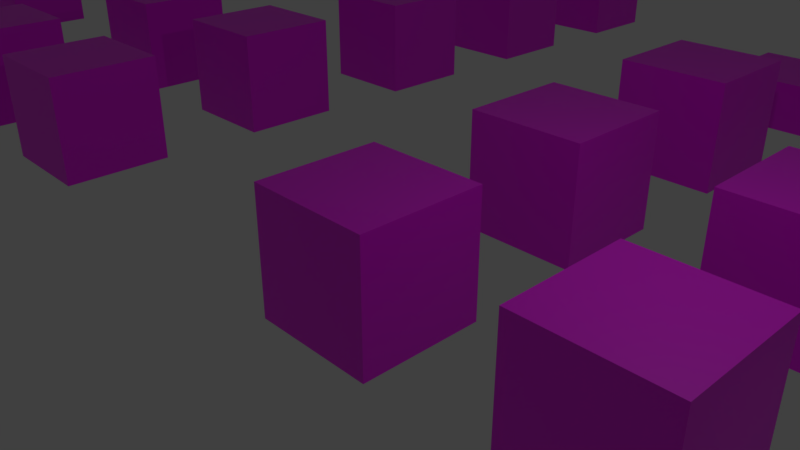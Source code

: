 # Source: Blocksv2.blend  (saved by Blender 2.80.75; exported with 4.5.12 LTS)
import bpy
from mathutils import Matrix  # noqa: F401  (used for matrix-valued properties, if any)

bpy.ops.wm.read_factory_settings(use_empty=True)
scene = bpy.context.scene
scene.name = 'Scene'

# ---- collections
col_collection_1 = bpy.data.collections.new('Collection 1'); scene.collection.children.link(col_collection_1)
col_wood = bpy.data.collections.new('Wood'); scene.collection.children.link(col_wood)
col_stones = bpy.data.collections.new('Stones'); scene.collection.children.link(col_stones)

# ---- images (referenced by path relative to the original .blend; pixels are not part of the script)
import os
ASSET_DIR = os.environ.get("B2B_ASSET_DIR", "")  # directory of the original .blend (textures are referenced by path, not embedded)
HERE = os.path.dirname(os.path.abspath(__file__))  # packed textures are extracted next to this script under _unpacked/

def load_image(name, relpath, width, height, colorspace="sRGB"):
    """Load a texture the original file referenced (path relative to the .blend, or extracted next to this script)."""
    p = next((c for c in (os.path.join(HERE, relpath), os.path.join(ASSET_DIR, relpath)) if relpath and os.path.exists(c)), "")
    if p:
        img = bpy.data.images.load(p, check_existing=True)
        img.name = name
    else:  # same state as the original file: an image datablock whose file is absent (Cycles renders it pink)
        img = bpy.data.images.new(name, width, height)
        img.source = "FILE"
        img.filepath = "//" + (relpath or name)
    img.colorspace_settings.name = colorspace
    return img
img_defaultblocktexture_png = load_image('DefaultBlockTexture.png', 'DefaultBlockTexture.png', 1024, 1024, 'sRGB')

# ---- materials (node trees are filled in below, after node groups)
mat_defaulttexture = bpy.data.materials.new('DefaultTexture')
mat_defaulttexture.use_transparent_shadow = False

# ---- material node trees
mat_defaulttexture.use_nodes = True; mat_defaulttexture.node_tree.nodes.clear()
_N = mat_defaulttexture.node_tree.nodes; _L = mat_defaulttexture.node_tree.links
n0 = _N.new('ShaderNodeOutputMaterial'); n0.name = 'Material Output'; n0.location = (300, 300)
n1 = _N.new('ShaderNodeBsdfPrincipled'); n1.name = 'Principled BSDF'; n1.location = (10, 300)
n1.distribution = 'GGX'
n1.subsurface_method = 'BURLEY'
n1.inputs[3].default_value = 1.45
n1.inputs[27].default_value = (0.0, 0.0, 0.0, 1.0)
n1.inputs[28].default_value = 1.0
n2 = _N.new('ShaderNodeTexImage'); n2.name = 'Image Texture'; n2.location = (-280, 280)
n2.image = img_defaultblocktexture_png
_L.new(n1.outputs[0], n0.inputs[0])
_L.new(n2.outputs[0], n1.inputs[0])
n0.is_active_output = True

# ---- world
world_world = bpy.data.worlds.new('World'); scene.world = world_world
world_world.color = (0.05088, 0.05088, 0.05088)
world_world.use_sun_shadow = False
world_world.sun_shadow_jitter_overblur = 0.0

# ---- cameras
cam_camera = bpy.data.cameras.new('Camera')
cam_camera.clip_end = 100.0
cam_camera.lens = 35.0
cam_camera.sensor_width = 32.0
cam_camera.sensor_height = 18.0
cam_camera.ortho_scale = 7.314
cam_camera.dof.focus_distance = 0.0
cam_camera.dof.aperture_fstop = 128.0

# ---- lights
light_lamp = bpy.data.lights.new('Lamp', 'POINT')
light_lamp.transmission_factor = 0.0
light_lamp.cutoff_distance = 30.0
light_lamp.energy = 100.0
light_lamp.shadow_buffer_clip_start = 1.001
light_lamp.shadow_soft_size = 0.1
light_lamp.shadow_maximum_resolution = 0.006
light_lamp.use_absolute_resolution = True

# ---- meshes
me_cube_003 = bpy.data.meshes.new('Cube.003')
me_cube_003.from_pydata([(-1.0, -1.0, 1.0), (-1.0, 1.0, 1.0), (-1.0, -1.0, -1.0), (-1.0, 1.0, -1.0), (1.0, -1.0, 1.0), (1.0, 1.0, 1.0), (1.0, -1.0, -1.0), (1.0, 1.0, -1.0)], [], [(0, 1, 3, 2), (2, 3, 7, 6), (6, 7, 5, 4), (4, 5, 1, 0), (2, 6, 4, 0), (7, 3, 1, 5)])
_uv = me_cube_003.uv_layers.new(name='UVMap')
_uv.uv.foreach_set('vector', [9.313e-10, 1.0, 0.0, 0.9688, 0.03125, 0.9688, 0.03125, 1.0, 9.313e-10, 1.0, 0.0, 0.9688, 0.03125, 0.9688, 0.03125, 1.0, 9.313e-10, 1.0, 0.0, 0.9688, 0.03125, 0.9688, 0.03125, 1.0, 9.313e-10, 1.0, 0.0, 0.9688, 0.03125, 0.9688, 0.03125, 1.0, 0.03125, 0.9688, 0.0625, 0.9688, 0.0625, 1.0, 0.03125, 1.0, 0.03125, 0.9688, 0.0625, 0.9688, 0.0625, 1.0, 0.03125, 1.0])
me_cube_003.materials.append(mat_defaulttexture)
me_cube_003.use_remesh_preserve_volume = False
me_cube_003.use_remesh_preserve_attributes = False
me_cube_003.use_mirror_vertex_groups = False
me_cube_003.update()
me_cube_004 = bpy.data.meshes.new('Cube.004')
me_cube_004.from_pydata([(-1.0, -1.0, 1.0), (-1.0, 1.0, 1.0), (-1.0, -1.0, -1.0), (-1.0, 1.0, -1.0), (1.0, -1.0, 1.0), (1.0, 1.0, 1.0), (1.0, -1.0, -1.0), (1.0, 1.0, -1.0)], [], [(0, 1, 3, 2), (2, 3, 7, 6), (6, 7, 5, 4), (4, 5, 1, 0), (2, 6, 4, 0), (7, 3, 1, 5)])
_uv = me_cube_004.uv_layers.new(name='UVMap')
_uv.uv.foreach_set('vector', [0.0625, 1.0, 0.0625, 0.9688, 0.09375, 0.9688, 0.09375, 1.0, 0.0625, 1.0, 0.0625, 0.9688, 0.09375, 0.9688, 0.09375, 1.0, 0.0625, 1.0, 0.0625, 0.9688, 0.09375, 0.9688, 0.09375, 1.0, 0.0625, 1.0, 0.0625, 0.9688, 0.09375, 0.9688, 0.09375, 1.0, 0.09375, 0.9688, 0.125, 0.9688, 0.125, 1.0, 0.09375, 1.0, 0.09375, 0.9688, 0.125, 0.9688, 0.125, 1.0, 0.09375, 1.0])
me_cube_004.materials.append(mat_defaulttexture)
me_cube_004.use_remesh_preserve_volume = False
me_cube_004.use_remesh_preserve_attributes = False
me_cube_004.use_mirror_vertex_groups = False
me_cube_004.update()
me_cube_005 = bpy.data.meshes.new('Cube.005')
me_cube_005.from_pydata([(-1.0, -1.0, 1.0), (-1.0, 1.0, 1.0), (-1.0, -1.0, -1.0), (-1.0, 1.0, -1.0), (1.0, -1.0, 1.0), (1.0, 1.0, 1.0), (1.0, -1.0, -1.0), (1.0, 1.0, -1.0)], [], [(0, 1, 3, 2), (2, 3, 7, 6), (6, 7, 5, 4), (4, 5, 1, 0), (2, 6, 4, 0), (7, 3, 1, 5)])
_uv = me_cube_005.uv_layers.new(name='UVMap')
_uv.uv.foreach_set('vector', [0.125, 1.0, 0.125, 0.9688, 0.1562, 0.9688, 0.1562, 1.0, 0.125, 1.0, 0.125, 0.9688, 0.1562, 0.9688, 0.1562, 1.0, 0.125, 1.0, 0.125, 0.9688, 0.1562, 0.9688, 0.1562, 1.0, 0.125, 1.0, 0.125, 0.9688, 0.1562, 0.9688, 0.1562, 1.0, 0.1562, 0.9688, 0.1875, 0.9688, 0.1875, 1.0, 0.1562, 1.0, 0.1562, 0.9688, 0.1875, 0.9688, 0.1875, 1.0, 0.1562, 1.0])
me_cube_005.materials.append(mat_defaulttexture)
me_cube_005.use_remesh_preserve_volume = False
me_cube_005.use_remesh_preserve_attributes = False
me_cube_005.use_mirror_vertex_groups = False
me_cube_005.update()
me_cube_006 = bpy.data.meshes.new('Cube.006')
me_cube_006.from_pydata([(-1.0, -1.0, 1.0), (-1.0, 1.0, 1.0), (-1.0, -1.0, -1.0), (-1.0, 1.0, -1.0), (1.0, -1.0, 1.0), (1.0, 1.0, 1.0), (1.0, -1.0, -1.0), (1.0, 1.0, -1.0)], [], [(0, 1, 3, 2), (2, 3, 7, 6), (6, 7, 5, 4), (4, 5, 1, 0), (2, 6, 4, 0), (7, 3, 1, 5)])
_uv = me_cube_006.uv_layers.new(name='UVMap')
_uv.uv.foreach_set('vector', [0.1875, 1.0, 0.1875, 0.9688, 0.2188, 0.9688, 0.2188, 1.0, 0.1875, 1.0, 0.1875, 0.9688, 0.2188, 0.9688, 0.2188, 1.0, 0.1875, 1.0, 0.1875, 0.9688, 0.2188, 0.9688, 0.2188, 1.0, 0.1875, 1.0, 0.1875, 0.9688, 0.2188, 0.9688, 0.2188, 1.0, 0.2188, 0.9688, 0.25, 0.9688, 0.25, 1.0, 0.2188, 1.0, 0.2188, 0.9688, 0.25, 0.9688, 0.25, 1.0, 0.2188, 1.0])
me_cube_006.materials.append(mat_defaulttexture)
me_cube_006.use_remesh_preserve_volume = False
me_cube_006.use_remesh_preserve_attributes = False
me_cube_006.use_mirror_vertex_groups = False
me_cube_006.update()
me_cube_010 = bpy.data.meshes.new('Cube.010')
me_cube_010.from_pydata([(-1.0, -1.0, 1.0), (-1.0, 1.0, 1.0), (-1.0, -1.0, -1.0), (-1.0, 1.0, -1.0), (1.0, -1.0, 1.0), (1.0, 1.0, 1.0), (1.0, -1.0, -1.0), (1.0, 1.0, -1.0)], [], [(0, 1, 3, 2), (2, 3, 7, 6), (6, 7, 5, 4), (4, 5, 1, 0), (2, 6, 4, 0), (7, 3, 1, 5)])
_uv = me_cube_010.uv_layers.new(name='UVMap')
_uv.uv.foreach_set('vector', [9.313e-10, 0.9688, 0.0, 0.9375, 0.03125, 0.9375, 0.03125, 0.9688, 9.313e-10, 0.9688, 0.0, 0.9375, 0.03125, 0.9375, 0.03125, 0.9688, 9.313e-10, 0.9688, 0.0, 0.9375, 0.03125, 0.9375, 0.03125, 0.9688, 9.313e-10, 0.9688, 0.0, 0.9375, 0.03125, 0.9375, 0.03125, 0.9688, 0.03125, 0.9375, 0.0625, 0.9375, 0.0625, 0.9688, 0.03125, 0.9688, 0.03125, 0.9375, 0.0625, 0.9375, 0.0625, 0.9688, 0.03125, 0.9688])
me_cube_010.materials.append(mat_defaulttexture)
me_cube_010.use_remesh_preserve_volume = False
me_cube_010.use_remesh_preserve_attributes = False
me_cube_010.use_mirror_vertex_groups = False
me_cube_010.update()
me_cube_009 = bpy.data.meshes.new('Cube.009')
me_cube_009.from_pydata([(-1.0, -1.0, 1.0), (-1.0, 1.0, 1.0), (-1.0, -1.0, -1.0), (-1.0, 1.0, -1.0), (1.0, -1.0, 1.0), (1.0, 1.0, 1.0), (1.0, -1.0, -1.0), (1.0, 1.0, -1.0)], [], [(0, 1, 3, 2), (2, 3, 7, 6), (6, 7, 5, 4), (4, 5, 1, 0), (2, 6, 4, 0), (7, 3, 1, 5)])
_uv = me_cube_009.uv_layers.new(name='UVMap')
_uv.uv.foreach_set('vector', [0.125, 0.9688, 0.125, 0.9375, 0.1562, 0.9375, 0.1562, 0.9688, 0.125, 0.9688, 0.125, 0.9375, 0.1562, 0.9375, 0.1562, 0.9688, 0.125, 0.9688, 0.125, 0.9375, 0.1562, 0.9375, 0.1562, 0.9688, 0.125, 0.9688, 0.125, 0.9375, 0.1562, 0.9375, 0.1562, 0.9688, 0.1562, 0.9375, 0.1875, 0.9375, 0.1875, 0.9688, 0.1562, 0.9688, 0.1562, 0.9375, 0.1875, 0.9375, 0.1875, 0.9688, 0.1562, 0.9688])
me_cube_009.materials.append(mat_defaulttexture)
me_cube_009.use_remesh_preserve_volume = False
me_cube_009.use_remesh_preserve_attributes = False
me_cube_009.use_mirror_vertex_groups = False
me_cube_009.update()
me_cube_008 = bpy.data.meshes.new('Cube.008')
me_cube_008.from_pydata([(-1.0, -1.0, 1.0), (-1.0, 1.0, 1.0), (-1.0, -1.0, -1.0), (-1.0, 1.0, -1.0), (1.0, -1.0, 1.0), (1.0, 1.0, 1.0), (1.0, -1.0, -1.0), (1.0, 1.0, -1.0)], [], [(0, 1, 3, 2), (2, 3, 7, 6), (6, 7, 5, 4), (4, 5, 1, 0), (2, 6, 4, 0), (7, 3, 1, 5)])
_uv = me_cube_008.uv_layers.new(name='UVMap')
_uv.uv.foreach_set('vector', [0.1875, 0.9688, 0.1875, 0.9375, 0.2188, 0.9375, 0.2188, 0.9688, 0.1875, 0.9688, 0.1875, 0.9375, 0.2188, 0.9375, 0.2188, 0.9688, 0.1875, 0.9688, 0.1875, 0.9375, 0.2188, 0.9375, 0.2188, 0.9688, 0.1875, 0.9688, 0.1875, 0.9375, 0.2188, 0.9375, 0.2188, 0.9688, 0.2188, 0.9375, 0.25, 0.9375, 0.25, 0.9688, 0.2188, 0.9688, 0.2188, 0.9375, 0.25, 0.9375, 0.25, 0.9688, 0.2188, 0.9688])
me_cube_008.materials.append(mat_defaulttexture)
me_cube_008.use_remesh_preserve_volume = False
me_cube_008.use_remesh_preserve_attributes = False
me_cube_008.use_mirror_vertex_groups = False
me_cube_008.update()
me_cube_007 = bpy.data.meshes.new('Cube.007')
me_cube_007.from_pydata([(-1.0, -1.0, 1.0), (-1.0, 1.0, 1.0), (-1.0, -1.0, -1.0), (-1.0, 1.0, -1.0), (1.0, -1.0, 1.0), (1.0, 1.0, 1.0), (1.0, -1.0, -1.0), (1.0, 1.0, -1.0)], [], [(0, 1, 3, 2), (2, 3, 7, 6), (6, 7, 5, 4), (4, 5, 1, 0), (2, 6, 4, 0), (7, 3, 1, 5)])
_uv = me_cube_007.uv_layers.new(name='UVMap')
_uv.uv.foreach_set('vector', [0.0625, 0.9688, 0.0625, 0.9375, 0.09375, 0.9375, 0.09375, 0.9688, 0.0625, 0.9688, 0.0625, 0.9375, 0.09375, 0.9375, 0.09375, 0.9688, 0.0625, 0.9688, 0.0625, 0.9375, 0.09375, 0.9375, 0.09375, 0.9688, 0.0625, 0.9688, 0.0625, 0.9375, 0.09375, 0.9375, 0.09375, 0.9688, 0.09375, 0.9375, 0.125, 0.9375, 0.125, 0.9688, 0.09375, 0.9688, 0.09375, 0.9375, 0.125, 0.9375, 0.125, 0.9688, 0.09375, 0.9688])
me_cube_007.materials.append(mat_defaulttexture)
me_cube_007.use_remesh_preserve_volume = False
me_cube_007.use_remesh_preserve_attributes = False
me_cube_007.use_mirror_vertex_groups = False
me_cube_007.update()
me_cube_014 = bpy.data.meshes.new('Cube.014')
me_cube_014.from_pydata([(-1.0, -1.0, 1.0), (-1.0, 1.0, 1.0), (-1.0, -1.0, -1.0), (-1.0, 1.0, -1.0), (1.0, -1.0, 1.0), (1.0, 1.0, 1.0), (1.0, -1.0, -1.0), (1.0, 1.0, -1.0)], [], [(0, 1, 3, 2), (2, 3, 7, 6), (6, 7, 5, 4), (4, 5, 1, 0), (2, 6, 4, 0), (7, 3, 1, 5)])
_uv = me_cube_014.uv_layers.new(name='UVMap')
_uv.uv.foreach_set('vector', [9.313e-10, 0.9375, 0.0, 0.9062, 0.03125, 0.9062, 0.03125, 0.9375, 9.313e-10, 0.9375, 0.0, 0.9062, 0.03125, 0.9062, 0.03125, 0.9375, 9.313e-10, 0.9375, 0.0, 0.9062, 0.03125, 0.9062, 0.03125, 0.9375, 9.313e-10, 0.9375, 0.0, 0.9062, 0.03125, 0.9062, 0.03125, 0.9375, 0.0, 0.9062, 0.03125, 0.9062, 0.03125, 0.9375, 0.0, 0.9375, 0.0, 0.9062, 0.03125, 0.9062, 0.03125, 0.9375, 0.0, 0.9375])
me_cube_014.materials.append(mat_defaulttexture)
me_cube_014.use_remesh_preserve_volume = False
me_cube_014.use_remesh_preserve_attributes = False
me_cube_014.use_mirror_vertex_groups = False
me_cube_014.update()
me_cube_013 = bpy.data.meshes.new('Cube.013')
me_cube_013.from_pydata([(-1.0, -1.0, 1.0), (-1.0, 1.0, 1.0), (-1.0, -1.0, -1.0), (-1.0, 1.0, -1.0), (1.0, -1.0, 1.0), (1.0, 1.0, 1.0), (1.0, -1.0, -1.0), (1.0, 1.0, -1.0)], [], [(0, 1, 3, 2), (2, 3, 7, 6), (6, 7, 5, 4), (4, 5, 1, 0), (2, 6, 4, 0), (7, 3, 1, 5)])
_uv = me_cube_013.uv_layers.new(name='UVMap')
_uv.uv.foreach_set('vector', [0.0625, 0.9375, 0.0625, 0.9062, 0.09375, 0.9062, 0.09375, 0.9375, 0.0625, 0.9375, 0.0625, 0.9062, 0.09375, 0.9062, 0.09375, 0.9375, 0.0625, 0.9375, 0.0625, 0.9062, 0.09375, 0.9062, 0.09375, 0.9375, 0.0625, 0.9375, 0.0625, 0.9062, 0.09375, 0.9062, 0.09375, 0.9375, 0.0625, 0.9062, 0.09375, 0.9062, 0.09375, 0.9375, 0.0625, 0.9375, 0.0625, 0.9062, 0.09375, 0.9062, 0.09375, 0.9375, 0.0625, 0.9375])
me_cube_013.materials.append(mat_defaulttexture)
me_cube_013.use_remesh_preserve_volume = False
me_cube_013.use_remesh_preserve_attributes = False
me_cube_013.use_mirror_vertex_groups = False
me_cube_013.update()
me_cube_012 = bpy.data.meshes.new('Cube.012')
me_cube_012.from_pydata([(-1.0, -1.0, 1.0), (-1.0, 1.0, 1.0), (-1.0, -1.0, -1.0), (-1.0, 1.0, -1.0), (1.0, -1.0, 1.0), (1.0, 1.0, 1.0), (1.0, -1.0, -1.0), (1.0, 1.0, -1.0)], [], [(0, 1, 3, 2), (2, 3, 7, 6), (6, 7, 5, 4), (4, 5, 1, 0), (2, 6, 4, 0), (7, 3, 1, 5)])
_uv = me_cube_012.uv_layers.new(name='UVMap')
_uv.uv.foreach_set('vector', [0.09375, 0.9375, 0.09375, 0.9062, 0.125, 0.9062, 0.125, 0.9375, 0.09375, 0.9375, 0.09375, 0.9062, 0.125, 0.9062, 0.125, 0.9375, 0.09375, 0.9375, 0.09375, 0.9062, 0.125, 0.9062, 0.125, 0.9375, 0.09375, 0.9375, 0.09375, 0.9062, 0.125, 0.9062, 0.125, 0.9375, 0.09375, 0.9062, 0.125, 0.9062, 0.125, 0.9375, 0.09375, 0.9375, 0.09375, 0.9062, 0.125, 0.9062, 0.125, 0.9375, 0.09375, 0.9375])
me_cube_012.materials.append(mat_defaulttexture)
me_cube_012.use_remesh_preserve_volume = False
me_cube_012.use_remesh_preserve_attributes = False
me_cube_012.use_mirror_vertex_groups = False
me_cube_012.update()
me_cube_011 = bpy.data.meshes.new('Cube.011')
me_cube_011.from_pydata([(-1.0, -1.0, 1.0), (-1.0, 1.0, 1.0), (-1.0, -1.0, -1.0), (-1.0, 1.0, -1.0), (1.0, -1.0, 1.0), (1.0, 1.0, 1.0), (1.0, -1.0, -1.0), (1.0, 1.0, -1.0)], [], [(0, 1, 3, 2), (2, 3, 7, 6), (6, 7, 5, 4), (4, 5, 1, 0), (2, 6, 4, 0), (7, 3, 1, 5)])
_uv = me_cube_011.uv_layers.new(name='UVMap')
_uv.uv.foreach_set('vector', [0.03125, 0.9375, 0.03125, 0.9062, 0.0625, 0.9062, 0.0625, 0.9375, 0.03125, 0.9375, 0.03125, 0.9062, 0.0625, 0.9062, 0.0625, 0.9375, 0.03125, 0.9375, 0.03125, 0.9062, 0.0625, 0.9062, 0.0625, 0.9375, 0.03125, 0.9375, 0.03125, 0.9062, 0.0625, 0.9062, 0.0625, 0.9375, 0.03125, 0.9062, 0.0625, 0.9062, 0.0625, 0.9375, 0.03125, 0.9375, 0.03125, 0.9062, 0.0625, 0.9062, 0.0625, 0.9375, 0.03125, 0.9375])
me_cube_011.materials.append(mat_defaulttexture)
me_cube_011.use_remesh_preserve_volume = False
me_cube_011.use_remesh_preserve_attributes = False
me_cube_011.use_mirror_vertex_groups = False
me_cube_011.update()
me_cube_032 = bpy.data.meshes.new('Cube.032')
me_cube_032.from_pydata([(-1.0, -1.0, 1.0), (-1.0, -3.696e-07, 1.0), (-1.0, -1.0, -1.0), (-1.0, 3.696e-07, -1.0), (1.0, -1.0, 1.0), (1.0, -3.696e-07, 1.0), (1.0, -1.0, -1.0), (1.0, 3.696e-07, -1.0)], [], [(0, 1, 3, 2), (2, 3, 7, 6), (6, 7, 5, 4), (4, 5, 1, 0), (2, 6, 4, 0), (7, 3, 1, 5)])
_uv = me_cube_032.uv_layers.new(name='UVMap')
_uv.uv.foreach_set('vector', [0.03125, 0.9072, 0.03125, 0.9229, 0.0, 0.9229, 0.0, 0.9072, 0.0, 0.9375, 0.0, 0.9219, 0.03125, 0.9219, 0.03125, 0.9375, 0.03125, 0.9072, 0.03125, 0.9229, 0.0, 0.9229, 0.0, 0.9072, 0.0, 0.9375, 0.0, 0.9219, 0.03125, 0.9219, 0.03125, 0.9375, 0.0, 0.9062, 0.03125, 0.9062, 0.03125, 0.9375, 0.0, 0.9375, 0.0, 0.9062, 0.03125, 0.9062, 0.03125, 0.9375, 0.0, 0.9375])
me_cube_032.materials.append(mat_defaulttexture)
me_cube_032.use_remesh_preserve_volume = False
me_cube_032.use_remesh_preserve_attributes = False
me_cube_032.use_mirror_vertex_groups = False
me_cube_032.update()
me_cube_033 = bpy.data.meshes.new('Cube.033')
me_cube_033.from_pydata([(-1.0, -1.0, 1.0), (-1.0, -3.696e-07, 1.0), (-1.0, -1.0, -1.0), (-1.0, 3.696e-07, -1.0), (1.0, -1.0, 1.0), (1.0, -3.696e-07, 1.0), (1.0, -1.0, -1.0), (1.0, 3.696e-07, -1.0)], [], [(0, 1, 3, 2), (2, 3, 7, 6), (6, 7, 5, 4), (4, 5, 1, 0), (2, 6, 4, 0), (7, 3, 1, 5)])
_uv = me_cube_033.uv_layers.new(name='UVMap')
_uv.uv.foreach_set('vector', [0.09375, 0.9072, 0.09375, 0.9229, 0.0625, 0.9229, 0.0625, 0.9072, 0.0625, 0.9375, 0.0625, 0.9219, 0.09375, 0.9219, 0.09375, 0.9375, 0.09375, 0.9072, 0.09375, 0.9229, 0.0625, 0.9229, 0.0625, 0.9072, 0.0625, 0.9375, 0.0625, 0.9219, 0.09375, 0.9219, 0.09375, 0.9375, 0.0625, 0.9062, 0.09375, 0.9062, 0.09375, 0.9375, 0.0625, 0.9375, 0.0625, 0.9062, 0.09375, 0.9062, 0.09375, 0.9375, 0.0625, 0.9375])
me_cube_033.materials.append(mat_defaulttexture)
me_cube_033.use_remesh_preserve_volume = False
me_cube_033.use_remesh_preserve_attributes = False
me_cube_033.use_mirror_vertex_groups = False
me_cube_033.update()
me_cube_034 = bpy.data.meshes.new('Cube.034')
me_cube_034.from_pydata([(-1.0, -1.0, 1.0), (-1.0, -3.696e-07, 1.0), (-1.0, -1.0, -1.0), (-1.0, 3.696e-07, -1.0), (1.0, -1.0, 1.0), (1.0, -3.696e-07, 1.0), (1.0, -1.0, -1.0), (1.0, 3.696e-07, -1.0)], [], [(0, 1, 3, 2), (2, 3, 7, 6), (6, 7, 5, 4), (4, 5, 1, 0), (2, 6, 4, 0), (7, 3, 1, 5)])
_uv = me_cube_034.uv_layers.new(name='UVMap')
_uv.uv.foreach_set('vector', [0.0625, 0.9072, 0.0625, 0.9229, 0.03125, 0.9229, 0.03125, 0.9072, 0.03125, 0.9375, 0.03125, 0.9219, 0.0625, 0.9219, 0.0625, 0.9375, 0.0625, 0.9072, 0.0625, 0.9229, 0.03125, 0.9229, 0.03125, 0.9072, 0.03125, 0.9375, 0.03125, 0.9219, 0.0625, 0.9219, 0.0625, 0.9375, 0.03125, 0.9062, 0.0625, 0.9062, 0.0625, 0.9375, 0.03125, 0.9375, 0.03125, 0.9062, 0.0625, 0.9062, 0.0625, 0.9375, 0.03125, 0.9375])
me_cube_034.materials.append(mat_defaulttexture)
me_cube_034.use_remesh_preserve_volume = False
me_cube_034.use_remesh_preserve_attributes = False
me_cube_034.use_mirror_vertex_groups = False
me_cube_034.update()
me_cube_035 = bpy.data.meshes.new('Cube.035')
me_cube_035.from_pydata([(-1.0, -1.0, 1.0), (-1.0, -3.696e-07, 1.0), (-1.0, -1.0, -1.0), (-1.0, 3.696e-07, -1.0), (1.0, -1.0, 1.0), (1.0, -3.696e-07, 1.0), (1.0, -1.0, -1.0), (1.0, 3.696e-07, -1.0)], [], [(0, 1, 3, 2), (2, 3, 7, 6), (6, 7, 5, 4), (4, 5, 1, 0), (2, 6, 4, 0), (7, 3, 1, 5)])
_uv = me_cube_035.uv_layers.new(name='UVMap')
_uv.uv.foreach_set('vector', [0.125, 0.9072, 0.125, 0.9229, 0.09375, 0.9229, 0.09375, 0.9072, 0.09375, 0.9375, 0.09375, 0.9219, 0.125, 0.9219, 0.125, 0.9375, 0.125, 0.9072, 0.125, 0.9229, 0.09375, 0.9229, 0.09375, 0.9072, 0.09375, 0.9375, 0.09375, 0.9219, 0.125, 0.9219, 0.125, 0.9375, 0.09375, 0.9062, 0.125, 0.9062, 0.125, 0.9375, 0.09375, 0.9375, 0.09375, 0.9062, 0.125, 0.9062, 0.125, 0.9375, 0.09375, 0.9375])
me_cube_035.materials.append(mat_defaulttexture)
me_cube_035.use_remesh_preserve_volume = False
me_cube_035.use_remesh_preserve_attributes = False
me_cube_035.use_mirror_vertex_groups = False
me_cube_035.update()
me_cube_015 = bpy.data.meshes.new('Cube.015')
me_cube_015.from_pydata([(-1.0, -1.0, 1.0), (-1.0, 1.0, 1.0), (-1.0, -1.0, -1.0), (-1.0, 1.0, -1.0), (1.0, -1.0, 1.0), (1.0, 1.0, 1.0), (1.0, -1.0, -1.0), (1.0, 1.0, -1.0)], [], [(0, 1, 3, 2), (2, 3, 7, 6), (6, 7, 5, 4), (4, 5, 1, 0), (2, 6, 4, 0), (7, 3, 1, 5)])
_uv = me_cube_015.uv_layers.new(name='UVMap')
_uv.uv.foreach_set('vector', [9.313e-10, 0.9062, 0.0, 0.875, 0.03125, 0.875, 0.03125, 0.9062, 9.313e-10, 0.9062, 0.0, 0.875, 0.03125, 0.875, 0.03125, 0.9062, 9.313e-10, 0.9062, 0.0, 0.875, 0.03125, 0.875, 0.03125, 0.9062, 9.313e-10, 0.9062, 0.0, 0.875, 0.03125, 0.875, 0.03125, 0.9062, 0.0, 0.875, 0.03125, 0.875, 0.03125, 0.9062, 0.0, 0.9062, 0.0, 0.875, 0.03125, 0.875, 0.03125, 0.9062, 0.0, 0.9062])
me_cube_015.materials.append(mat_defaulttexture)
me_cube_015.use_remesh_preserve_volume = False
me_cube_015.use_remesh_preserve_attributes = False
me_cube_015.use_mirror_vertex_groups = False
me_cube_015.update()
me_cube_016 = bpy.data.meshes.new('Cube.016')
me_cube_016.from_pydata([(-1.0, -1.0, 1.0), (-1.0, 1.0, 1.0), (-1.0, -1.0, -1.0), (-1.0, 1.0, -1.0), (1.0, -1.0, 1.0), (1.0, 1.0, 1.0), (1.0, -1.0, -1.0), (1.0, 1.0, -1.0)], [], [(0, 1, 3, 2), (2, 3, 7, 6), (6, 7, 5, 4), (4, 5, 1, 0), (2, 6, 4, 0), (7, 3, 1, 5)])
_uv = me_cube_016.uv_layers.new(name='UVMap')
_uv.uv.foreach_set('vector', [0.03125, 0.9062, 0.03125, 0.875, 0.0625, 0.875, 0.0625, 0.9062, 0.03125, 0.9062, 0.03125, 0.875, 0.0625, 0.875, 0.0625, 0.9062, 0.03125, 0.9062, 0.03125, 0.875, 0.0625, 0.875, 0.0625, 0.9062, 0.03125, 0.9062, 0.03125, 0.875, 0.0625, 0.875, 0.0625, 0.9062, 0.03125, 0.875, 0.0625, 0.875, 0.0625, 0.9062, 0.03125, 0.9062, 0.03125, 0.875, 0.0625, 0.875, 0.0625, 0.9062, 0.03125, 0.9062])
me_cube_016.materials.append(mat_defaulttexture)
me_cube_016.use_remesh_preserve_volume = False
me_cube_016.use_remesh_preserve_attributes = False
me_cube_016.use_mirror_vertex_groups = False
me_cube_016.update()
me_cube_017 = bpy.data.meshes.new('Cube.017')
me_cube_017.from_pydata([(-1.0, -1.0, 1.0), (-1.0, 1.0, 1.0), (-1.0, -1.0, -1.0), (-1.0, 1.0, -1.0), (1.0, -1.0, 1.0), (1.0, 1.0, 1.0), (1.0, -1.0, -1.0), (1.0, 1.0, -1.0)], [], [(0, 1, 3, 2), (2, 3, 7, 6), (6, 7, 5, 4), (4, 5, 1, 0), (2, 6, 4, 0), (7, 3, 1, 5)])
_uv = me_cube_017.uv_layers.new(name='UVMap')
_uv.uv.foreach_set('vector', [0.0625, 0.9062, 0.0625, 0.875, 0.09375, 0.875, 0.09375, 0.9062, 0.0625, 0.9062, 0.0625, 0.875, 0.09375, 0.875, 0.09375, 0.9062, 0.0625, 0.9062, 0.0625, 0.875, 0.09375, 0.875, 0.09375, 0.9062, 0.0625, 0.9062, 0.0625, 0.875, 0.09375, 0.875, 0.09375, 0.9062, 0.0625, 0.875, 0.09375, 0.875, 0.09375, 0.9062, 0.0625, 0.9062, 0.0625, 0.875, 0.09375, 0.875, 0.09375, 0.9062, 0.0625, 0.9062])
me_cube_017.materials.append(mat_defaulttexture)
me_cube_017.use_remesh_preserve_volume = False
me_cube_017.use_remesh_preserve_attributes = False
me_cube_017.use_mirror_vertex_groups = False
me_cube_017.update()
me_cube_018 = bpy.data.meshes.new('Cube.018')
me_cube_018.from_pydata([(-1.0, -1.0, 1.0), (-1.0, 1.0, 1.0), (-1.0, -1.0, -1.0), (-1.0, 1.0, -1.0), (1.0, -1.0, 1.0), (1.0, 1.0, 1.0), (1.0, -1.0, -1.0), (1.0, 1.0, -1.0)], [], [(0, 1, 3, 2), (2, 3, 7, 6), (6, 7, 5, 4), (4, 5, 1, 0), (2, 6, 4, 0), (7, 3, 1, 5)])
_uv = me_cube_018.uv_layers.new(name='UVMap')
_uv.uv.foreach_set('vector', [0.09375, 0.9062, 0.09375, 0.875, 0.125, 0.875, 0.125, 0.9062, 0.09375, 0.9062, 0.09375, 0.875, 0.125, 0.875, 0.125, 0.9062, 0.09375, 0.9062, 0.09375, 0.875, 0.125, 0.875, 0.125, 0.9062, 0.09375, 0.9062, 0.09375, 0.875, 0.125, 0.875, 0.125, 0.9062, 0.09375, 0.875, 0.125, 0.875, 0.125, 0.9062, 0.09375, 0.9062, 0.09375, 0.875, 0.125, 0.875, 0.125, 0.9062, 0.09375, 0.9062])
me_cube_018.materials.append(mat_defaulttexture)
me_cube_018.use_remesh_preserve_volume = False
me_cube_018.use_remesh_preserve_attributes = False
me_cube_018.use_mirror_vertex_groups = False
me_cube_018.update()
me_cube_019 = bpy.data.meshes.new('Cube.019')
me_cube_019.from_pydata([(-1.0, -1.0, 1.0), (-1.0, 1.0, 1.0), (-1.0, -1.0, -1.0), (-1.0, 1.0, -1.0), (1.0, -1.0, 1.0), (1.0, 1.0, 1.0), (1.0, -1.0, -1.0), (1.0, 1.0, -1.0)], [], [(0, 1, 3, 2), (2, 3, 7, 6), (6, 7, 5, 4), (4, 5, 1, 0), (2, 6, 4, 0), (7, 3, 1, 5)])
_uv = me_cube_019.uv_layers.new(name='UVMap')
_uv.uv.foreach_set('vector', [0.125, 0.9062, 0.125, 0.875, 0.1562, 0.875, 0.1562, 0.9062, 0.125, 0.9062, 0.125, 0.875, 0.1562, 0.875, 0.1562, 0.9062, 0.125, 0.9062, 0.125, 0.875, 0.1562, 0.875, 0.1562, 0.9062, 0.125, 0.9062, 0.125, 0.875, 0.1562, 0.875, 0.1562, 0.9062, 0.125, 0.875, 0.1562, 0.875, 0.1562, 0.9062, 0.125, 0.9062, 0.125, 0.875, 0.1562, 0.875, 0.1562, 0.9062, 0.125, 0.9062])
me_cube_019.materials.append(mat_defaulttexture)
me_cube_019.use_remesh_preserve_volume = False
me_cube_019.use_remesh_preserve_attributes = False
me_cube_019.use_mirror_vertex_groups = False
me_cube_019.update()
me_cube_020 = bpy.data.meshes.new('Cube.020')
me_cube_020.from_pydata([(-1.0, -1.0, 1.0), (-1.0, 1.0, 1.0), (-1.0, -1.0, -1.0), (-1.0, 1.0, -1.0), (1.0, -1.0, 1.0), (1.0, 1.0, 1.0), (1.0, -1.0, -1.0), (1.0, 1.0, -1.0)], [], [(0, 1, 3, 2), (2, 3, 7, 6), (6, 7, 5, 4), (4, 5, 1, 0), (2, 6, 4, 0), (7, 3, 1, 5)])
_uv = me_cube_020.uv_layers.new(name='UVMap')
_uv.uv.foreach_set('vector', [0.1562, 0.9062, 0.1562, 0.875, 0.1875, 0.875, 0.1875, 0.9062, 0.1562, 0.9062, 0.1562, 0.875, 0.1875, 0.875, 0.1875, 0.9062, 0.1562, 0.9062, 0.1562, 0.875, 0.1875, 0.875, 0.1875, 0.9062, 0.1562, 0.9062, 0.1562, 0.875, 0.1875, 0.875, 0.1875, 0.9062, 0.1562, 0.875, 0.1875, 0.875, 0.1875, 0.9062, 0.1562, 0.9062, 0.1562, 0.875, 0.1875, 0.875, 0.1875, 0.9062, 0.1562, 0.9062])
me_cube_020.materials.append(mat_defaulttexture)
me_cube_020.use_remesh_preserve_volume = False
me_cube_020.use_remesh_preserve_attributes = False
me_cube_020.use_mirror_vertex_groups = False
me_cube_020.update()
me_cube_021 = bpy.data.meshes.new('Cube.021')
me_cube_021.from_pydata([(-1.0, -1.0, 1.0), (-1.0, 1.0, 1.0), (-1.0, -1.0, -1.0), (-1.0, 1.0, -1.0), (1.0, -1.0, 1.0), (1.0, 1.0, 1.0), (1.0, -1.0, -1.0), (1.0, 1.0, -1.0)], [], [(0, 1, 3, 2), (2, 3, 7, 6), (6, 7, 5, 4), (4, 5, 1, 0), (2, 6, 4, 0), (7, 3, 1, 5)])
_uv = me_cube_021.uv_layers.new(name='UVMap')
_uv.uv.foreach_set('vector', [0.1875, 0.9062, 0.1875, 0.875, 0.2188, 0.875, 0.2188, 0.9062, 0.1875, 0.9062, 0.1875, 0.875, 0.2188, 0.875, 0.2188, 0.9062, 0.1875, 0.9062, 0.1875, 0.875, 0.2188, 0.875, 0.2188, 0.9062, 0.1875, 0.9062, 0.1875, 0.875, 0.2188, 0.875, 0.2188, 0.9062, 0.1875, 0.875, 0.2188, 0.875, 0.2188, 0.9062, 0.1875, 0.9062, 0.1875, 0.875, 0.2188, 0.875, 0.2188, 0.9062, 0.1875, 0.9062])
me_cube_021.materials.append(mat_defaulttexture)
me_cube_021.use_remesh_preserve_volume = False
me_cube_021.use_remesh_preserve_attributes = False
me_cube_021.use_mirror_vertex_groups = False
me_cube_021.update()
me_cube_022 = bpy.data.meshes.new('Cube.022')
me_cube_022.from_pydata([(-1.0, -1.0, 1.0), (-1.0, 1.0, 1.0), (-1.0, -1.0, -1.0), (-1.0, 1.0, -1.0), (1.0, -1.0, 1.0), (1.0, 1.0, 1.0), (1.0, -1.0, -1.0), (1.0, 1.0, -1.0)], [], [(0, 1, 3, 2), (2, 3, 7, 6), (6, 7, 5, 4), (4, 5, 1, 0), (2, 6, 4, 0), (7, 3, 1, 5)])
_uv = me_cube_022.uv_layers.new(name='UVMap')
_uv.uv.foreach_set('vector', [0.2188, 0.9062, 0.2188, 0.875, 0.25, 0.875, 0.25, 0.9062, 0.2188, 0.9062, 0.2188, 0.875, 0.25, 0.875, 0.25, 0.9062, 0.2188, 0.9062, 0.2188, 0.875, 0.25, 0.875, 0.25, 0.9062, 0.2188, 0.9062, 0.2188, 0.875, 0.25, 0.875, 0.25, 0.9062, 0.2188, 0.875, 0.25, 0.875, 0.25, 0.9062, 0.2188, 0.9062, 0.2188, 0.875, 0.25, 0.875, 0.25, 0.9062, 0.2188, 0.9062])
me_cube_022.materials.append(mat_defaulttexture)
me_cube_022.use_remesh_preserve_volume = False
me_cube_022.use_remesh_preserve_attributes = False
me_cube_022.use_mirror_vertex_groups = False
me_cube_022.update()
me_cube_023 = bpy.data.meshes.new('Cube.023')
me_cube_023.from_pydata([(-1.0, -1.0, 1.0), (-1.0, 1.0, 1.0), (-1.0, -1.0, -1.0), (-1.0, 1.0, -1.0), (1.0, -1.0, 1.0), (1.0, 1.0, 1.0), (1.0, -1.0, -1.0), (1.0, 1.0, -1.0)], [], [(0, 1, 3, 2), (2, 3, 7, 6), (6, 7, 5, 4), (4, 5, 1, 0), (2, 6, 4, 0), (7, 3, 1, 5)])
_uv = me_cube_023.uv_layers.new(name='UVMap')
_uv.uv.foreach_set('vector', [0.0, 0.875, 0.0, 0.8438, 0.03125, 0.8438, 0.03125, 0.875, 0.0, 0.875, 0.0, 0.8438, 0.03125, 0.8438, 0.03125, 0.875, 0.0, 0.875, 0.0, 0.8438, 0.03125, 0.8438, 0.03125, 0.875, 0.0, 0.875, 0.0, 0.8438, 0.03125, 0.8438, 0.03125, 0.875, 0.0, 0.8438, 0.03125, 0.8438, 0.03125, 0.875, 0.0, 0.875, 0.0, 0.8438, 0.03125, 0.8438, 0.03125, 0.875, 0.0, 0.875])
me_cube_023.materials.append(mat_defaulttexture)
me_cube_023.use_remesh_preserve_volume = False
me_cube_023.use_remesh_preserve_attributes = False
me_cube_023.use_mirror_vertex_groups = False
me_cube_023.update()
me_cube_024 = bpy.data.meshes.new('Cube.024')
me_cube_024.from_pydata([(-1.0, -1.0, 1.0), (-1.0, 1.0, 1.0), (-1.0, -1.0, -1.0), (-1.0, 1.0, -1.0), (1.0, -1.0, 1.0), (1.0, 1.0, 1.0), (1.0, -1.0, -1.0), (1.0, 1.0, -1.0)], [], [(0, 1, 3, 2), (2, 3, 7, 6), (6, 7, 5, 4), (4, 5, 1, 0), (2, 6, 4, 0), (7, 3, 1, 5)])
_uv = me_cube_024.uv_layers.new(name='UVMap')
_uv.uv.foreach_set('vector', [0.03125, 0.875, 0.03125, 0.8438, 0.0625, 0.8438, 0.0625, 0.875, 0.03125, 0.875, 0.03125, 0.8438, 0.0625, 0.8438, 0.0625, 0.875, 0.03125, 0.875, 0.03125, 0.8438, 0.0625, 0.8438, 0.0625, 0.875, 0.03125, 0.875, 0.03125, 0.8438, 0.0625, 0.8438, 0.0625, 0.875, 0.03125, 0.8438, 0.0625, 0.8438, 0.0625, 0.875, 0.03125, 0.875, 0.03125, 0.8438, 0.0625, 0.8438, 0.0625, 0.875, 0.03125, 0.875])
me_cube_024.materials.append(mat_defaulttexture)
me_cube_024.use_remesh_preserve_volume = False
me_cube_024.use_remesh_preserve_attributes = False
me_cube_024.use_mirror_vertex_groups = False
me_cube_024.update()
me_cube_025 = bpy.data.meshes.new('Cube.025')
me_cube_025.from_pydata([(-1.0, -1.0, 1.0), (-1.0, 1.0, 1.0), (-1.0, -1.0, -1.0), (-1.0, 1.0, -1.0), (1.0, -1.0, 1.0), (1.0, 1.0, 1.0), (1.0, -1.0, -1.0), (1.0, 1.0, -1.0)], [], [(0, 1, 3, 2), (2, 3, 7, 6), (6, 7, 5, 4), (4, 5, 1, 0), (2, 6, 4, 0), (7, 3, 1, 5)])
_uv = me_cube_025.uv_layers.new(name='UVMap')
_uv.uv.foreach_set('vector', [0.0625, 0.875, 0.0625, 0.8438, 0.09375, 0.8438, 0.09375, 0.875, 0.0625, 0.875, 0.0625, 0.8438, 0.09375, 0.8438, 0.09375, 0.875, 0.0625, 0.875, 0.0625, 0.8438, 0.09375, 0.8438, 0.09375, 0.875, 0.0625, 0.875, 0.0625, 0.8438, 0.09375, 0.8438, 0.09375, 0.875, 0.0625, 0.8438, 0.09375, 0.8438, 0.09375, 0.875, 0.0625, 0.875, 0.0625, 0.8438, 0.09375, 0.8438, 0.09375, 0.875, 0.0625, 0.875])
me_cube_025.materials.append(mat_defaulttexture)
me_cube_025.use_remesh_preserve_volume = False
me_cube_025.use_remesh_preserve_attributes = False
me_cube_025.use_mirror_vertex_groups = False
me_cube_025.update()
me_cube_026 = bpy.data.meshes.new('Cube.026')
me_cube_026.from_pydata([(-1.0, -1.0, 1.0), (-1.0, 1.0, 1.0), (-1.0, -1.0, -1.0), (-1.0, 1.0, -1.0), (1.0, -1.0, 1.0), (1.0, 1.0, 1.0), (1.0, -1.0, -1.0), (1.0, 1.0, -1.0)], [], [(0, 1, 3, 2), (2, 3, 7, 6), (6, 7, 5, 4), (4, 5, 1, 0), (2, 6, 4, 0), (7, 3, 1, 5)])
_uv = me_cube_026.uv_layers.new(name='UVMap')
_uv.uv.foreach_set('vector', [0.09375, 0.875, 0.09375, 0.8438, 0.125, 0.8438, 0.125, 0.875, 0.09375, 0.875, 0.09375, 0.8438, 0.125, 0.8438, 0.125, 0.875, 0.09375, 0.875, 0.09375, 0.8438, 0.125, 0.8438, 0.125, 0.875, 0.09375, 0.875, 0.09375, 0.8438, 0.125, 0.8438, 0.125, 0.875, 0.09375, 0.8438, 0.125, 0.8438, 0.125, 0.875, 0.09375, 0.875, 0.09375, 0.8438, 0.125, 0.8438, 0.125, 0.875, 0.09375, 0.875])
me_cube_026.materials.append(mat_defaulttexture)
me_cube_026.use_remesh_preserve_volume = False
me_cube_026.use_remesh_preserve_attributes = False
me_cube_026.use_mirror_vertex_groups = False
me_cube_026.update()
me_cube_027 = bpy.data.meshes.new('Cube.027')
me_cube_027.from_pydata([(-1.0, -1.0, 1.0), (-1.0, 1.0, 1.0), (-1.0, -1.0, -1.0), (-1.0, 1.0, -1.0), (1.0, -1.0, 1.0), (1.0, 1.0, 1.0), (1.0, -1.0, -1.0), (1.0, 1.0, -1.0)], [], [(0, 1, 3, 2), (2, 3, 7, 6), (6, 7, 5, 4), (4, 5, 1, 0), (2, 6, 4, 0), (7, 3, 1, 5)])
_uv = me_cube_027.uv_layers.new(name='UVMap')
_uv.uv.foreach_set('vector', [0.125, 0.875, 0.125, 0.8438, 0.1562, 0.8438, 0.1562, 0.875, 0.125, 0.875, 0.125, 0.8438, 0.1562, 0.8438, 0.1562, 0.875, 0.125, 0.875, 0.125, 0.8438, 0.1562, 0.8438, 0.1562, 0.875, 0.125, 0.875, 0.125, 0.8438, 0.1562, 0.8438, 0.1562, 0.875, 0.125, 0.8438, 0.1562, 0.8438, 0.1562, 0.875, 0.125, 0.875, 0.125, 0.8438, 0.1562, 0.8438, 0.1562, 0.875, 0.125, 0.875])
me_cube_027.materials.append(mat_defaulttexture)
me_cube_027.use_remesh_preserve_volume = False
me_cube_027.use_remesh_preserve_attributes = False
me_cube_027.use_mirror_vertex_groups = False
me_cube_027.update()
me_cube_028 = bpy.data.meshes.new('Cube.028')
me_cube_028.from_pydata([(-1.0, -1.0, 1.0), (-1.0, 1.0, 1.0), (-1.0, -1.0, -1.0), (-1.0, 1.0, -1.0), (1.0, -1.0, 1.0), (1.0, 1.0, 1.0), (1.0, -1.0, -1.0), (1.0, 1.0, -1.0)], [], [(0, 1, 3, 2), (2, 3, 7, 6), (6, 7, 5, 4), (4, 5, 1, 0), (2, 6, 4, 0), (7, 3, 1, 5)])
_uv = me_cube_028.uv_layers.new(name='UVMap')
_uv.uv.foreach_set('vector', [0.1562, 0.875, 0.1562, 0.8438, 0.1875, 0.8438, 0.1875, 0.875, 0.1562, 0.875, 0.1562, 0.8438, 0.1875, 0.8438, 0.1875, 0.875, 0.1562, 0.875, 0.1562, 0.8438, 0.1875, 0.8438, 0.1875, 0.875, 0.1562, 0.875, 0.1562, 0.8438, 0.1875, 0.8438, 0.1875, 0.875, 0.1562, 0.8438, 0.1875, 0.8438, 0.1875, 0.875, 0.1562, 0.875, 0.1562, 0.8438, 0.1875, 0.8438, 0.1875, 0.875, 0.1562, 0.875])
me_cube_028.materials.append(mat_defaulttexture)
me_cube_028.use_remesh_preserve_volume = False
me_cube_028.use_remesh_preserve_attributes = False
me_cube_028.use_mirror_vertex_groups = False
me_cube_028.update()
me_cube_029 = bpy.data.meshes.new('Cube.029')
me_cube_029.from_pydata([(-1.0, -1.0, 1.0), (-1.0, 1.0, 1.0), (-1.0, -1.0, -1.0), (-1.0, 1.0, -1.0), (1.0, -1.0, 1.0), (1.0, 1.0, 1.0), (1.0, -1.0, -1.0), (1.0, 1.0, -1.0)], [], [(0, 1, 3, 2), (2, 3, 7, 6), (6, 7, 5, 4), (4, 5, 1, 0), (2, 6, 4, 0), (7, 3, 1, 5)])
_uv = me_cube_029.uv_layers.new(name='UVMap')
_uv.uv.foreach_set('vector', [0.2188, 0.875, 0.2188, 0.8438, 0.25, 0.8438, 0.25, 0.875, 0.2188, 0.875, 0.2188, 0.8438, 0.25, 0.8438, 0.25, 0.875, 0.2188, 0.875, 0.2188, 0.8438, 0.25, 0.8438, 0.25, 0.875, 0.2188, 0.875, 0.2188, 0.8438, 0.25, 0.8438, 0.25, 0.875, 0.2188, 0.8438, 0.25, 0.8438, 0.25, 0.875, 0.2188, 0.875, 0.2188, 0.8438, 0.25, 0.8438, 0.25, 0.875, 0.2188, 0.875])
me_cube_029.materials.append(mat_defaulttexture)
me_cube_029.use_remesh_preserve_volume = False
me_cube_029.use_remesh_preserve_attributes = False
me_cube_029.use_mirror_vertex_groups = False
me_cube_029.update()
me_cube_030 = bpy.data.meshes.new('Cube.030')
me_cube_030.from_pydata([(-1.0, -1.0, 1.0), (-1.0, 1.0, 1.0), (-1.0, -1.0, -1.0), (-1.0, 1.0, -1.0), (1.0, -1.0, 1.0), (1.0, 1.0, 1.0), (1.0, -1.0, -1.0), (1.0, 1.0, -1.0)], [], [(0, 1, 3, 2), (2, 3, 7, 6), (6, 7, 5, 4), (4, 5, 1, 0), (2, 6, 4, 0), (7, 3, 1, 5)])
_uv = me_cube_030.uv_layers.new(name='UVMap')
_uv.uv.foreach_set('vector', [0.25, 0.875, 0.25, 0.8438, 0.2812, 0.8438, 0.2812, 0.875, 0.25, 0.875, 0.25, 0.8438, 0.2812, 0.8438, 0.2812, 0.875, 0.25, 0.875, 0.25, 0.8438, 0.2812, 0.8438, 0.2812, 0.875, 0.25, 0.875, 0.25, 0.8438, 0.2812, 0.8438, 0.2812, 0.875, 0.25, 0.8438, 0.2812, 0.8438, 0.2812, 0.875, 0.25, 0.875, 0.25, 0.8438, 0.2812, 0.8438, 0.2812, 0.875, 0.25, 0.875])
me_cube_030.materials.append(mat_defaulttexture)
me_cube_030.use_remesh_preserve_volume = False
me_cube_030.use_remesh_preserve_attributes = False
me_cube_030.use_mirror_vertex_groups = False
me_cube_030.update()

# ---- objects
ob_lamp = bpy.data.objects.new('Lamp', light_lamp)
ob_camera = bpy.data.objects.new('Camera', cam_camera)
ob_acacialog = bpy.data.objects.new('AcaciaLog', me_cube_003)
ob_sprucelog = bpy.data.objects.new('SpruceLog', me_cube_004)
ob_darkoak = bpy.data.objects.new('DarkOak', me_cube_005)
ob_oaklog = bpy.data.objects.new('OakLog', me_cube_006)
ob_strippedacacialog = bpy.data.objects.new('StrippedAcaciaLog', me_cube_010)
ob_strippeddarkoak = bpy.data.objects.new('StrippedDarkOak', me_cube_009)
ob_strippedoaklog = bpy.data.objects.new('StrippedOakLog', me_cube_008)
ob_strippedsprucelog = bpy.data.objects.new('StrippedSpruceLog', me_cube_007)
ob_acaciaplank = bpy.data.objects.new('AcaciaPlank', me_cube_014)
ob_darkoakplank = bpy.data.objects.new('DarkOakPlank', me_cube_013)
ob_oakkplank = bpy.data.objects.new('OakkPlank', me_cube_012)
ob_spruceplank = bpy.data.objects.new('SprucePlank', me_cube_011)
ob_acaciaslab = bpy.data.objects.new('AcaciaSlab', me_cube_032)
ob_darkoakslab = bpy.data.objects.new('DarkOakSlab', me_cube_033)
ob_spruceslab = bpy.data.objects.new('SpruceSlab', me_cube_034)
ob_oakslab = bpy.data.objects.new('OakSlab', me_cube_035)
ob_stone = bpy.data.objects.new('Stone', me_cube_015)
ob_cobblestone = bpy.data.objects.new('CobbleStone', me_cube_016)
ob_andisite = bpy.data.objects.new('Andisite', me_cube_017)
ob_deeprock = bpy.data.objects.new('DeepRock', me_cube_018)
ob_greyblock = bpy.data.objects.new('GreyBlock', me_cube_019)
ob_gravel = bpy.data.objects.new('Gravel', me_cube_020)
ob_packedmud = bpy.data.objects.new('PackedMud', me_cube_021)
ob_tuff = bpy.data.objects.new('Tuff', me_cube_022)
ob_mossycobble = bpy.data.objects.new('MossyCobble', me_cube_023)
ob_stonebricks = bpy.data.objects.new('StoneBricks', me_cube_024)
ob_mossystonebricks = bpy.data.objects.new('MossyStoneBricks', me_cube_025)
ob_crackedstonebricks = bpy.data.objects.new('CrackedStoneBricks', me_cube_026)
ob_polishedstonebricks = bpy.data.objects.new('PolishedStoneBricks', me_cube_027)
ob_deeprockbricks = bpy.data.objects.new('DeepRockBricks', me_cube_028)
ob_crackeddeeprockbricks = bpy.data.objects.new('CrackedDeepRockBricks', me_cube_029)
ob_crackeddeeprocktiles = bpy.data.objects.new('CrackedDeepRockTiles', me_cube_030)

# ---- transforms, parenting, visibility, modifiers, constraints
ob_lamp.location = (4.076, 1.005, 5.904)
ob_lamp.rotation_euler = (0.6503, 0.05522, 1.866)
ob_lamp.lock_rotations_4d = False
ob_lamp.empty_display_type = 'ARROWS'
ob_lamp.color = (0.0, 0.0, 0.0, 0.0)
ob_lamp.lineart.crease_threshold = 0.0
ob_camera.location = (7.481, -6.508, 5.344)
ob_camera.rotation_euler = (4.251, -3.142, -2.327)
ob_camera.lock_rotations_4d = False
ob_camera.empty_display_type = 'ARROWS'
ob_camera.color = (0.0, 0.0, 0.0, 0.0)
ob_camera.display_type = 'WIRE'
ob_camera.lineart.crease_threshold = 0.0
ob_acacialog.location = (-9.537e-07, -1.431e-06, 0.0)
ob_acacialog.rotation_euler = (1.571, -0.0, 0.0)
ob_acacialog.lineart.crease_threshold = 0.0
ob_sprucelog.location = (4.0, -1.431e-06, 0.0)
ob_sprucelog.rotation_euler = (1.571, -0.0, 0.0)
ob_sprucelog.lineart.crease_threshold = 0.0
ob_darkoak.location = (8.0, -1.431e-06, 0.0)
ob_darkoak.rotation_euler = (1.571, -0.0, 0.0)
ob_darkoak.lineart.crease_threshold = 0.0
ob_oaklog.location = (12.0, -1.431e-06, 0.0)
ob_oaklog.rotation_euler = (1.571, -0.0, 0.0)
ob_oaklog.lineart.crease_threshold = 0.0
ob_strippedacacialog.location = (-9.537e-07, 4.0, 4.768e-07)
ob_strippedacacialog.rotation_euler = (1.571, -0.0, 0.0)
ob_strippedacacialog.lineart.crease_threshold = 0.0
ob_strippeddarkoak.location = (8.0, 4.0, 4.768e-07)
ob_strippeddarkoak.rotation_euler = (1.571, -0.0, 0.0)
ob_strippeddarkoak.lineart.crease_threshold = 0.0
ob_strippedoaklog.location = (12.0, 4.0, 4.768e-07)
ob_strippedoaklog.rotation_euler = (1.571, -0.0, 0.0)
ob_strippedoaklog.lineart.crease_threshold = 0.0
ob_strippedsprucelog.location = (4.0, 4.0, 4.768e-07)
ob_strippedsprucelog.rotation_euler = (1.571, -0.0, 0.0)
ob_strippedsprucelog.lineart.crease_threshold = 0.0
ob_acaciaplank.location = (-9.537e-07, 8.0, 1.192e-06)
ob_acaciaplank.rotation_euler = (1.571, -0.0, 0.0)
ob_acaciaplank.lineart.crease_threshold = 0.0
ob_darkoakplank.location = (8.0, 8.0, 1.192e-06)
ob_darkoakplank.rotation_euler = (1.571, -0.0, 0.0)
ob_darkoakplank.lineart.crease_threshold = 0.0
ob_oakkplank.location = (12.0, 8.0, 1.192e-06)
ob_oakkplank.rotation_euler = (1.571, -0.0, 0.0)
ob_oakkplank.lineart.crease_threshold = 0.0
ob_spruceplank.location = (4.0, 8.0, 1.192e-06)
ob_spruceplank.rotation_euler = (1.571, -0.0, 0.0)
ob_spruceplank.lineart.crease_threshold = 0.0
ob_acaciaslab.location = (-9.537e-07, 12.0, 1.907e-06)
ob_acaciaslab.rotation_euler = (1.571, -0.0, 0.0)
ob_acaciaslab.lineart.crease_threshold = 0.0
ob_darkoakslab.location = (8.0, 12.0, 1.907e-06)
ob_darkoakslab.rotation_euler = (1.571, -0.0, 0.0)
ob_darkoakslab.lineart.crease_threshold = 0.0
ob_spruceslab.location = (4.0, 12.0, 1.907e-06)
ob_spruceslab.rotation_euler = (1.571, -0.0, 0.0)
ob_spruceslab.lineart.crease_threshold = 0.0
ob_oakslab.location = (12.0, 12.0, 1.907e-06)
ob_oakslab.rotation_euler = (1.571, -0.0, 0.0)
ob_oakslab.lineart.crease_threshold = 0.0
ob_stone.location = (-8.0, -1.431e-06, 0.0)
ob_stone.rotation_euler = (1.571, -0.0, 0.0)
ob_stone.lineart.crease_threshold = 0.0
ob_cobblestone.location = (-12.0, -1.431e-06, 0.0)
ob_cobblestone.rotation_euler = (1.571, -0.0, 0.0)
ob_cobblestone.lineart.crease_threshold = 0.0
ob_andisite.location = (-16.0, -1.431e-06, 0.0)
ob_andisite.rotation_euler = (1.571, -0.0, 0.0)
ob_andisite.lineart.crease_threshold = 0.0
ob_deeprock.location = (-20.0, -1.431e-06, 0.0)
ob_deeprock.rotation_euler = (1.571, -0.0, 0.0)
ob_deeprock.lineart.crease_threshold = 0.0
ob_greyblock.location = (-24.0, -1.431e-06, 0.0)
ob_greyblock.rotation_euler = (1.571, -0.0, 0.0)
ob_greyblock.lineart.crease_threshold = 0.0
ob_gravel.location = (-28.0, -1.431e-06, 0.0)
ob_gravel.rotation_euler = (1.571, -0.0, 0.0)
ob_gravel.lineart.crease_threshold = 0.0
ob_packedmud.location = (-32.0, -1.431e-06, 0.0)
ob_packedmud.rotation_euler = (1.571, -0.0, 0.0)
ob_packedmud.lineart.crease_threshold = 0.0
ob_tuff.location = (-36.0, -1.431e-06, 0.0)
ob_tuff.rotation_euler = (1.571, -0.0, 0.0)
ob_tuff.lineart.crease_threshold = 0.0
ob_mossycobble.location = (-12.0, 4.0, 4.768e-07)
ob_mossycobble.rotation_euler = (1.571, -0.0, 0.0)
ob_mossycobble.lineart.crease_threshold = 0.0
ob_stonebricks.location = (-8.0, 4.0, 4.768e-07)
ob_stonebricks.rotation_euler = (1.571, -0.0, 0.0)
ob_stonebricks.lineart.crease_threshold = 0.0
ob_mossystonebricks.location = (-8.0, 8.0, 1.192e-06)
ob_mossystonebricks.rotation_euler = (1.571, -0.0, 0.0)
ob_mossystonebricks.lineart.crease_threshold = 0.0
ob_crackedstonebricks.location = (-8.0, 12.0, 1.907e-06)
ob_crackedstonebricks.rotation_euler = (1.571, -0.0, 0.0)
ob_crackedstonebricks.lineart.crease_threshold = 0.0
ob_polishedstonebricks.location = (-8.0, 16.0, 1.907e-06)
ob_polishedstonebricks.rotation_euler = (1.571, -0.0, 0.0)
ob_polishedstonebricks.lineart.crease_threshold = 0.0
ob_deeprockbricks.location = (-20.0, 4.0, 4.768e-07)
ob_deeprockbricks.rotation_euler = (1.571, -0.0, 0.0)
ob_deeprockbricks.lineart.crease_threshold = 0.0
ob_crackeddeeprockbricks.location = (-20.0, 12.0, 1.907e-06)
ob_crackeddeeprockbricks.rotation_euler = (1.571, -0.0, 0.0)
ob_crackeddeeprockbricks.lineart.crease_threshold = 0.0
ob_crackeddeeprocktiles.location = (-20.0, 16.0, 1.907e-06)
ob_crackeddeeprocktiles.rotation_euler = (1.571, -0.0, 0.0)
ob_crackeddeeprocktiles.lineart.crease_threshold = 0.0

# ---- collection membership
col_collection_1.objects.link(ob_lamp)
col_collection_1.objects.link(ob_camera)
col_wood.objects.link(ob_acacialog)
col_wood.objects.link(ob_sprucelog)
col_wood.objects.link(ob_darkoak)
col_wood.objects.link(ob_oaklog)
col_wood.objects.link(ob_strippedacacialog)
col_wood.objects.link(ob_strippeddarkoak)
col_wood.objects.link(ob_strippedoaklog)
col_wood.objects.link(ob_strippedsprucelog)
col_wood.objects.link(ob_acaciaplank)
col_wood.objects.link(ob_darkoakplank)
col_wood.objects.link(ob_oakkplank)
col_wood.objects.link(ob_spruceplank)
col_wood.objects.link(ob_acaciaslab)
col_wood.objects.link(ob_darkoakslab)
col_wood.objects.link(ob_spruceslab)
col_wood.objects.link(ob_oakslab)
col_stones.objects.link(ob_stone)
col_stones.objects.link(ob_cobblestone)
col_stones.objects.link(ob_andisite)
col_stones.objects.link(ob_deeprock)
col_stones.objects.link(ob_greyblock)
col_stones.objects.link(ob_gravel)
col_stones.objects.link(ob_packedmud)
col_stones.objects.link(ob_tuff)
col_stones.objects.link(ob_mossycobble)
col_stones.objects.link(ob_stonebricks)
col_stones.objects.link(ob_mossystonebricks)
col_stones.objects.link(ob_crackedstonebricks)
col_stones.objects.link(ob_polishedstonebricks)
col_stones.objects.link(ob_deeprockbricks)
col_stones.objects.link(ob_crackeddeeprockbricks)
col_stones.objects.link(ob_crackeddeeprocktiles)

# ---- scene / render settings (as saved in the file)
scene.camera = ob_camera
scene.frame_start = 1; scene.frame_end = 250; scene.frame_set(0)
scene.render.engine = 'BLENDER_EEVEE_NEXT'
scene.render.resolution_percentage = 50
scene.render.dither_intensity = 0.0
scene.cycles.use_denoising = False
scene.cycles.samples = 128
scene.cycles.sampling_pattern = 'TABULATED_SOBOL'
scene.cycles.use_adaptive_sampling = False
scene.cycles.use_light_tree = False
scene.view_settings.view_transform = 'Standard'
bpy.context.view_layer.update()
